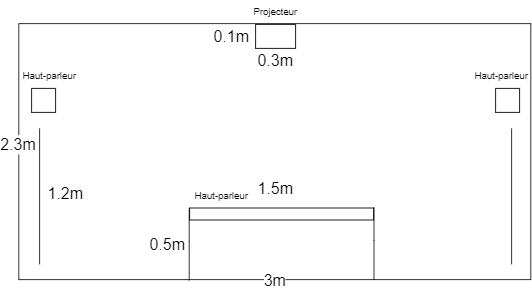

The diagram above was exported from draw.io. Its source (the exported page's mxGraphModel, read from the mxfile embedded in the PNG):
<mxGraphModel dx="1071" dy="547" grid="1" gridSize="10" guides="1" tooltips="1" connect="1" arrows="1" fold="1" page="1" pageScale="1" pageWidth="850" pageHeight="1100" math="0" shadow="0">
  <root>
    <mxCell id="0" />
    <mxCell id="1" parent="0" />
    <mxCell id="Bq5FrniyAlV2zEZtDZqe-1" value="" style="endArrow=none;html=1;rounded=0;" parent="1" edge="1">
      <mxGeometry width="50" height="50" relative="1" as="geometry">
        <mxPoint x="104" y="709" as="sourcePoint" />
        <mxPoint x="104" y="389" as="targetPoint" />
      </mxGeometry>
    </mxCell>
    <mxCell id="Bq5FrniyAlV2zEZtDZqe-2" value="2.3m" style="edgeLabel;html=1;align=center;verticalAlign=middle;resizable=0;points=[];fontSize=20;" parent="Bq5FrniyAlV2zEZtDZqe-1" vertex="1" connectable="0">
      <mxGeometry x="0.0575" y="2" relative="1" as="geometry">
        <mxPoint y="-1" as="offset" />
      </mxGeometry>
    </mxCell>
    <mxCell id="Bq5FrniyAlV2zEZtDZqe-3" value="" style="endArrow=none;html=1;rounded=0;" parent="1" edge="1">
      <mxGeometry width="50" height="50" relative="1" as="geometry">
        <mxPoint x="744" y="709" as="sourcePoint" />
        <mxPoint x="744" y="389" as="targetPoint" />
      </mxGeometry>
    </mxCell>
    <mxCell id="Bq5FrniyAlV2zEZtDZqe-4" value="" style="endArrow=none;html=1;rounded=0;" parent="1" edge="1">
      <mxGeometry width="50" height="50" relative="1" as="geometry">
        <mxPoint x="104" y="389" as="sourcePoint" />
        <mxPoint x="744" y="389" as="targetPoint" />
      </mxGeometry>
    </mxCell>
    <mxCell id="Bq5FrniyAlV2zEZtDZqe-5" value="" style="endArrow=none;html=1;rounded=0;" parent="1" edge="1">
      <mxGeometry width="50" height="50" relative="1" as="geometry">
        <mxPoint x="104" y="709" as="sourcePoint" />
        <mxPoint x="744" y="709" as="targetPoint" />
      </mxGeometry>
    </mxCell>
    <mxCell id="Bq5FrniyAlV2zEZtDZqe-6" value="3m" style="edgeLabel;html=1;align=center;verticalAlign=middle;resizable=0;points=[];fontSize=20;" parent="Bq5FrniyAlV2zEZtDZqe-5" vertex="1" connectable="0">
      <mxGeometry x="-0.0031" y="1" relative="1" as="geometry">
        <mxPoint as="offset" />
      </mxGeometry>
    </mxCell>
    <mxCell id="Bq5FrniyAlV2zEZtDZqe-7" value="" style="whiteSpace=wrap;html=1;aspect=fixed;" parent="1" vertex="1">
      <mxGeometry x="120" y="470" width="30" height="30" as="geometry" />
    </mxCell>
    <mxCell id="Bq5FrniyAlV2zEZtDZqe-8" value="" style="whiteSpace=wrap;html=1;aspect=fixed;" parent="1" vertex="1">
      <mxGeometry x="700" y="470" width="30" height="30" as="geometry" />
    </mxCell>
    <mxCell id="Bq5FrniyAlV2zEZtDZqe-9" value="" style="rounded=0;whiteSpace=wrap;html=1;direction=south;rotation=-90;" parent="1" vertex="1">
      <mxGeometry x="425" y="512" width="15" height="230" as="geometry" />
    </mxCell>
    <mxCell id="Bq5FrniyAlV2zEZtDZqe-13" value="" style="endArrow=none;html=1;rounded=0;" parent="1" edge="1">
      <mxGeometry width="50" height="50" relative="1" as="geometry">
        <mxPoint x="548" y="709" as="sourcePoint" />
        <mxPoint x="548" y="619" as="targetPoint" />
        <Array as="points">
          <mxPoint x="548" y="660" />
        </Array>
      </mxGeometry>
    </mxCell>
    <mxCell id="Bq5FrniyAlV2zEZtDZqe-14" value="" style="endArrow=none;html=1;rounded=0;" parent="1" edge="1">
      <mxGeometry width="50" height="50" relative="1" as="geometry">
        <mxPoint x="317" y="710" as="sourcePoint" />
        <mxPoint x="317" y="620" as="targetPoint" />
        <Array as="points">
          <mxPoint x="317" y="661" />
        </Array>
      </mxGeometry>
    </mxCell>
    <mxCell id="Bq5FrniyAlV2zEZtDZqe-17" value="" style="endArrow=none;html=1;rounded=0;" parent="1" edge="1">
      <mxGeometry width="50" height="50" relative="1" as="geometry">
        <mxPoint x="130" y="690" as="sourcePoint" />
        <mxPoint x="130" y="520" as="targetPoint" />
      </mxGeometry>
    </mxCell>
    <mxCell id="Bq5FrniyAlV2zEZtDZqe-18" value="" style="endArrow=none;html=1;rounded=0;" parent="1" edge="1">
      <mxGeometry width="50" height="50" relative="1" as="geometry">
        <mxPoint x="720" y="690" as="sourcePoint" />
        <mxPoint x="720" y="520" as="targetPoint" />
      </mxGeometry>
    </mxCell>
    <mxCell id="Bq5FrniyAlV2zEZtDZqe-20" value="1.2m" style="edgeLabel;html=1;align=center;verticalAlign=middle;resizable=0;points=[];fontSize=20;" parent="1" vertex="1" connectable="0">
      <mxGeometry x="180" y="570" as="geometry">
        <mxPoint x="-19" y="30" as="offset" />
      </mxGeometry>
    </mxCell>
    <mxCell id="Bq5FrniyAlV2zEZtDZqe-22" value="0.5m" style="text;html=1;whiteSpace=wrap;strokeColor=none;fillColor=none;align=center;verticalAlign=middle;rounded=0;fontSize=20;" parent="1" vertex="1">
      <mxGeometry x="260" y="650" width="60" height="30" as="geometry" />
    </mxCell>
    <mxCell id="Bq5FrniyAlV2zEZtDZqe-23" value="1.5m" style="text;html=1;whiteSpace=wrap;strokeColor=none;fillColor=none;align=center;verticalAlign=middle;rounded=0;fontSize=20;" parent="1" vertex="1">
      <mxGeometry x="395" y="580" width="60" height="30" as="geometry" />
    </mxCell>
    <mxCell id="Bq5FrniyAlV2zEZtDZqe-25" value="" style="rounded=0;whiteSpace=wrap;html=1;" parent="1" vertex="1">
      <mxGeometry x="400" y="390" width="50" height="30" as="geometry" />
    </mxCell>
    <mxCell id="Bq5FrniyAlV2zEZtDZqe-26" value="0.3m" style="text;html=1;whiteSpace=wrap;strokeColor=none;fillColor=none;align=center;verticalAlign=middle;rounded=0;fontSize=20;fontStyle=0" parent="1" vertex="1">
      <mxGeometry x="395" y="420" width="60" height="30" as="geometry" />
    </mxCell>
    <mxCell id="Bq5FrniyAlV2zEZtDZqe-27" value="0.1m" style="text;html=1;whiteSpace=wrap;strokeColor=none;fillColor=none;align=center;verticalAlign=middle;rounded=0;fontSize=20;" parent="1" vertex="1">
      <mxGeometry x="340" y="390" width="60" height="30" as="geometry" />
    </mxCell>
    <mxCell id="2" value="Projecteur" style="text;html=1;align=center;verticalAlign=middle;whiteSpace=wrap;rounded=0;" vertex="1" parent="1">
      <mxGeometry x="395" y="360" width="60" height="30" as="geometry" />
    </mxCell>
    <mxCell id="3" value="Haut-parleur" style="text;html=1;align=center;verticalAlign=middle;whiteSpace=wrap;rounded=0;" vertex="1" parent="1">
      <mxGeometry x="105" y="440" width="75" height="30" as="geometry" />
    </mxCell>
    <mxCell id="4" value="Haut-parleur" style="text;html=1;align=center;verticalAlign=middle;whiteSpace=wrap;rounded=0;" vertex="1" parent="1">
      <mxGeometry x="670" y="440" width="75" height="30" as="geometry" />
    </mxCell>
    <mxCell id="5" value="Haut-parleur" style="text;html=1;align=center;verticalAlign=middle;whiteSpace=wrap;rounded=0;" vertex="1" parent="1">
      <mxGeometry x="320" y="590" width="75" height="30" as="geometry" />
    </mxCell>
  </root>
</mxGraphModel>